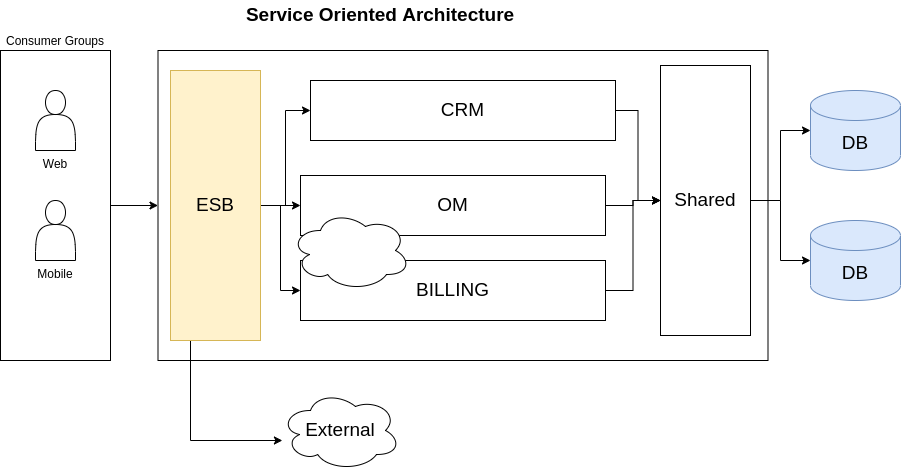

The diagram above was exported from draw.io. Its source (the exported page's mxGraphModel, read from the mxfile embedded in the PNG):
<mxGraphModel dx="868" dy="504" grid="1" gridSize="10" guides="1" tooltips="1" connect="1" arrows="1" fold="1" page="1" pageScale="1" pageWidth="850" pageHeight="1100" math="0" shadow="0">
  <root>
    <mxCell id="0" />
    <mxCell id="1" parent="0" />
    <mxCell id="QsU6a9xHi56_gD0sbQzq-14" style="edgeStyle=orthogonalEdgeStyle;rounded=0;orthogonalLoop=1;jettySize=auto;html=1;entryX=0;entryY=0.5;entryDx=0;entryDy=0;fontSize=19;" edge="1" parent="1" source="QsU6a9xHi56_gD0sbQzq-5" target="QsU6a9xHi56_gD0sbQzq-6">
      <mxGeometry relative="1" as="geometry" />
    </mxCell>
    <mxCell id="QsU6a9xHi56_gD0sbQzq-5" value="Consumer Groups&lt;br&gt;" style="rounded=0;whiteSpace=wrap;html=1;labelPosition=center;verticalLabelPosition=top;align=center;verticalAlign=bottom;" vertex="1" parent="1">
      <mxGeometry x="60" y="90" width="110" height="310" as="geometry" />
    </mxCell>
    <mxCell id="QsU6a9xHi56_gD0sbQzq-1" value="Web" style="shape=actor;whiteSpace=wrap;html=1;labelPosition=center;verticalLabelPosition=bottom;align=center;verticalAlign=top;" vertex="1" parent="1">
      <mxGeometry x="95" y="130" width="40" height="60" as="geometry" />
    </mxCell>
    <mxCell id="QsU6a9xHi56_gD0sbQzq-2" value="Mobile&lt;br&gt;" style="shape=actor;whiteSpace=wrap;html=1;labelPosition=center;verticalLabelPosition=bottom;align=center;verticalAlign=top;" vertex="1" parent="1">
      <mxGeometry x="95" y="240" width="40" height="60" as="geometry" />
    </mxCell>
    <mxCell id="QsU6a9xHi56_gD0sbQzq-4" value="Service Oriented Architecture" style="text;html=1;strokeColor=none;fillColor=none;align=center;verticalAlign=middle;whiteSpace=wrap;rounded=0;fontStyle=1;fontSize=19;" vertex="1" parent="1">
      <mxGeometry x="280" y="40" width="320" height="30" as="geometry" />
    </mxCell>
    <mxCell id="QsU6a9xHi56_gD0sbQzq-6" value="" style="rounded=0;whiteSpace=wrap;html=1;fontSize=19;" vertex="1" parent="1">
      <mxGeometry x="217.5" y="90" width="610" height="310" as="geometry" />
    </mxCell>
    <mxCell id="QsU6a9xHi56_gD0sbQzq-16" style="edgeStyle=orthogonalEdgeStyle;rounded=0;orthogonalLoop=1;jettySize=auto;html=1;entryX=0;entryY=0.5;entryDx=0;entryDy=0;fontSize=19;" edge="1" parent="1" source="QsU6a9xHi56_gD0sbQzq-7" target="QsU6a9xHi56_gD0sbQzq-8">
      <mxGeometry relative="1" as="geometry" />
    </mxCell>
    <mxCell id="QsU6a9xHi56_gD0sbQzq-17" style="edgeStyle=orthogonalEdgeStyle;rounded=0;orthogonalLoop=1;jettySize=auto;html=1;entryX=0;entryY=0.5;entryDx=0;entryDy=0;fontSize=19;" edge="1" parent="1" source="QsU6a9xHi56_gD0sbQzq-7" target="QsU6a9xHi56_gD0sbQzq-10">
      <mxGeometry relative="1" as="geometry" />
    </mxCell>
    <mxCell id="QsU6a9xHi56_gD0sbQzq-18" style="edgeStyle=orthogonalEdgeStyle;rounded=0;orthogonalLoop=1;jettySize=auto;html=1;entryX=0;entryY=0.5;entryDx=0;entryDy=0;fontSize=19;" edge="1" parent="1" source="QsU6a9xHi56_gD0sbQzq-7" target="QsU6a9xHi56_gD0sbQzq-9">
      <mxGeometry relative="1" as="geometry" />
    </mxCell>
    <mxCell id="QsU6a9xHi56_gD0sbQzq-23" style="edgeStyle=orthogonalEdgeStyle;rounded=0;orthogonalLoop=1;jettySize=auto;html=1;fontSize=19;" edge="1" parent="1" source="QsU6a9xHi56_gD0sbQzq-7" target="QsU6a9xHi56_gD0sbQzq-13">
      <mxGeometry relative="1" as="geometry">
        <Array as="points">
          <mxPoint x="250" y="480" />
        </Array>
      </mxGeometry>
    </mxCell>
    <mxCell id="QsU6a9xHi56_gD0sbQzq-7" value="ESB" style="rounded=0;whiteSpace=wrap;html=1;fontSize=19;fillColor=#fff2cc;strokeColor=#d6b656;" vertex="1" parent="1">
      <mxGeometry x="230" y="110" width="90" height="270" as="geometry" />
    </mxCell>
    <mxCell id="QsU6a9xHi56_gD0sbQzq-22" style="edgeStyle=orthogonalEdgeStyle;rounded=0;orthogonalLoop=1;jettySize=auto;html=1;entryX=0;entryY=0.5;entryDx=0;entryDy=0;fontSize=19;" edge="1" parent="1" source="QsU6a9xHi56_gD0sbQzq-8" target="QsU6a9xHi56_gD0sbQzq-11">
      <mxGeometry relative="1" as="geometry" />
    </mxCell>
    <mxCell id="QsU6a9xHi56_gD0sbQzq-8" value="CRM" style="rounded=0;whiteSpace=wrap;html=1;fontSize=19;" vertex="1" parent="1">
      <mxGeometry x="370" y="120" width="305" height="60" as="geometry" />
    </mxCell>
    <mxCell id="QsU6a9xHi56_gD0sbQzq-19" style="edgeStyle=orthogonalEdgeStyle;rounded=0;orthogonalLoop=1;jettySize=auto;html=1;fontSize=19;" edge="1" parent="1" source="QsU6a9xHi56_gD0sbQzq-9" target="QsU6a9xHi56_gD0sbQzq-11">
      <mxGeometry relative="1" as="geometry" />
    </mxCell>
    <mxCell id="QsU6a9xHi56_gD0sbQzq-9" value="BILLING" style="rounded=0;whiteSpace=wrap;html=1;fontSize=19;" vertex="1" parent="1">
      <mxGeometry x="360" y="300" width="305" height="60" as="geometry" />
    </mxCell>
    <mxCell id="QsU6a9xHi56_gD0sbQzq-20" style="edgeStyle=orthogonalEdgeStyle;rounded=0;orthogonalLoop=1;jettySize=auto;html=1;entryX=0;entryY=0.5;entryDx=0;entryDy=0;fontSize=19;" edge="1" parent="1" source="QsU6a9xHi56_gD0sbQzq-10" target="QsU6a9xHi56_gD0sbQzq-11">
      <mxGeometry relative="1" as="geometry" />
    </mxCell>
    <mxCell id="QsU6a9xHi56_gD0sbQzq-10" value="OM" style="rounded=0;whiteSpace=wrap;html=1;fontSize=19;" vertex="1" parent="1">
      <mxGeometry x="360" y="215" width="305" height="60" as="geometry" />
    </mxCell>
    <mxCell id="QsU6a9xHi56_gD0sbQzq-26" style="edgeStyle=orthogonalEdgeStyle;rounded=0;orthogonalLoop=1;jettySize=auto;html=1;fontSize=19;" edge="1" parent="1" source="QsU6a9xHi56_gD0sbQzq-11" target="QsU6a9xHi56_gD0sbQzq-24">
      <mxGeometry relative="1" as="geometry" />
    </mxCell>
    <mxCell id="QsU6a9xHi56_gD0sbQzq-28" style="edgeStyle=orthogonalEdgeStyle;rounded=0;orthogonalLoop=1;jettySize=auto;html=1;entryX=0;entryY=0.5;entryDx=0;entryDy=0;entryPerimeter=0;fontSize=19;" edge="1" parent="1" source="QsU6a9xHi56_gD0sbQzq-11" target="QsU6a9xHi56_gD0sbQzq-25">
      <mxGeometry relative="1" as="geometry" />
    </mxCell>
    <mxCell id="QsU6a9xHi56_gD0sbQzq-11" value="Shared" style="rounded=0;whiteSpace=wrap;html=1;fontSize=19;" vertex="1" parent="1">
      <mxGeometry x="720" y="105" width="90" height="270" as="geometry" />
    </mxCell>
    <mxCell id="QsU6a9xHi56_gD0sbQzq-12" value="" style="ellipse;shape=cloud;whiteSpace=wrap;html=1;fontSize=19;" vertex="1" parent="1">
      <mxGeometry x="350" y="250" width="120" height="80" as="geometry" />
    </mxCell>
    <mxCell id="QsU6a9xHi56_gD0sbQzq-13" value="External&lt;br&gt;" style="ellipse;shape=cloud;whiteSpace=wrap;html=1;fontSize=19;" vertex="1" parent="1">
      <mxGeometry x="340" y="430" width="120" height="80" as="geometry" />
    </mxCell>
    <mxCell id="QsU6a9xHi56_gD0sbQzq-24" value="DB&lt;br&gt;" style="shape=cylinder3;whiteSpace=wrap;html=1;boundedLbl=1;backgroundOutline=1;size=15;fontSize=19;fillColor=#dae8fc;strokeColor=#6c8ebf;" vertex="1" parent="1">
      <mxGeometry x="870" y="260" width="90" height="80" as="geometry" />
    </mxCell>
    <mxCell id="QsU6a9xHi56_gD0sbQzq-25" value="DB&lt;br&gt;" style="shape=cylinder3;whiteSpace=wrap;html=1;boundedLbl=1;backgroundOutline=1;size=15;fontSize=19;fillColor=#dae8fc;strokeColor=#6c8ebf;" vertex="1" parent="1">
      <mxGeometry x="870" y="130" width="90" height="80" as="geometry" />
    </mxCell>
  </root>
</mxGraphModel>